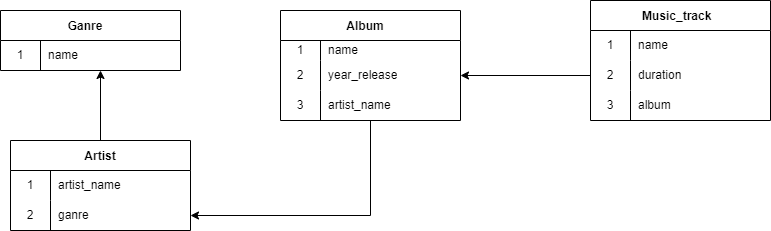

The diagram above was exported from draw.io. Its source (the exported page's mxGraphModel, read from the mxfile embedded in the PNG):
<mxGraphModel dx="1050" dy="573" grid="1" gridSize="10" guides="1" tooltips="1" connect="1" arrows="1" fold="1" page="1" pageScale="1" pageWidth="827" pageHeight="1169" math="0" shadow="0">
  <root>
    <mxCell id="0" />
    <mxCell id="1" parent="0" />
    <mxCell id="9C9V41ASTyxojvDzP5rO-89" style="edgeStyle=orthogonalEdgeStyle;rounded=0;orthogonalLoop=1;jettySize=auto;html=1;" edge="1" parent="1" source="9C9V41ASTyxojvDzP5rO-36">
      <mxGeometry relative="1" as="geometry">
        <mxPoint x="120" y="90" as="targetPoint" />
      </mxGeometry>
    </mxCell>
    <mxCell id="9C9V41ASTyxojvDzP5rO-36" value="Artist" style="shape=table;startSize=30;container=1;collapsible=0;childLayout=tableLayout;fixedRows=1;rowLines=0;fontStyle=1;" vertex="1" parent="1">
      <mxGeometry x="30" y="160" width="180" height="90" as="geometry" />
    </mxCell>
    <mxCell id="9C9V41ASTyxojvDzP5rO-37" value="" style="shape=tableRow;horizontal=0;startSize=0;swimlaneHead=0;swimlaneBody=0;top=0;left=0;bottom=0;right=0;collapsible=0;dropTarget=0;fillColor=none;points=[[0,0.5],[1,0.5]];portConstraint=eastwest;" vertex="1" parent="9C9V41ASTyxojvDzP5rO-36">
      <mxGeometry y="30" width="180" height="30" as="geometry" />
    </mxCell>
    <mxCell id="9C9V41ASTyxojvDzP5rO-38" value="1" style="shape=partialRectangle;html=1;whiteSpace=wrap;connectable=0;fillColor=none;top=0;left=0;bottom=0;right=0;overflow=hidden;pointerEvents=1;" vertex="1" parent="9C9V41ASTyxojvDzP5rO-37">
      <mxGeometry width="40" height="30" as="geometry">
        <mxRectangle width="40" height="30" as="alternateBounds" />
      </mxGeometry>
    </mxCell>
    <mxCell id="9C9V41ASTyxojvDzP5rO-39" value="artist_name" style="shape=partialRectangle;html=1;whiteSpace=wrap;connectable=0;fillColor=none;top=0;left=0;bottom=0;right=0;align=left;spacingLeft=6;overflow=hidden;" vertex="1" parent="9C9V41ASTyxojvDzP5rO-37">
      <mxGeometry x="40" width="140" height="30" as="geometry">
        <mxRectangle width="140" height="30" as="alternateBounds" />
      </mxGeometry>
    </mxCell>
    <mxCell id="9C9V41ASTyxojvDzP5rO-40" value="" style="shape=tableRow;horizontal=0;startSize=0;swimlaneHead=0;swimlaneBody=0;top=0;left=0;bottom=0;right=0;collapsible=0;dropTarget=0;fillColor=none;points=[[0,0.5],[1,0.5]];portConstraint=eastwest;" vertex="1" parent="9C9V41ASTyxojvDzP5rO-36">
      <mxGeometry y="60" width="180" height="30" as="geometry" />
    </mxCell>
    <mxCell id="9C9V41ASTyxojvDzP5rO-41" value="2" style="shape=partialRectangle;html=1;whiteSpace=wrap;connectable=0;fillColor=none;top=0;left=0;bottom=0;right=0;overflow=hidden;" vertex="1" parent="9C9V41ASTyxojvDzP5rO-40">
      <mxGeometry width="40" height="30" as="geometry">
        <mxRectangle width="40" height="30" as="alternateBounds" />
      </mxGeometry>
    </mxCell>
    <mxCell id="9C9V41ASTyxojvDzP5rO-42" value="ganre" style="shape=partialRectangle;html=1;whiteSpace=wrap;connectable=0;fillColor=none;top=0;left=0;bottom=0;right=0;align=left;spacingLeft=6;overflow=hidden;" vertex="1" parent="9C9V41ASTyxojvDzP5rO-40">
      <mxGeometry x="40" width="140" height="30" as="geometry">
        <mxRectangle width="140" height="30" as="alternateBounds" />
      </mxGeometry>
    </mxCell>
    <mxCell id="9C9V41ASTyxojvDzP5rO-90" style="edgeStyle=orthogonalEdgeStyle;rounded=0;orthogonalLoop=1;jettySize=auto;html=1;entryX=1;entryY=0.5;entryDx=0;entryDy=0;" edge="1" parent="1" source="9C9V41ASTyxojvDzP5rO-47" target="9C9V41ASTyxojvDzP5rO-40">
      <mxGeometry relative="1" as="geometry" />
    </mxCell>
    <mxCell id="9C9V41ASTyxojvDzP5rO-47" value="Album   " style="shape=table;startSize=30;container=1;collapsible=0;childLayout=tableLayout;fixedRows=1;rowLines=0;fontStyle=1;" vertex="1" parent="1">
      <mxGeometry x="300" y="30" width="180" height="110" as="geometry" />
    </mxCell>
    <mxCell id="9C9V41ASTyxojvDzP5rO-48" value="" style="shape=tableRow;horizontal=0;startSize=0;swimlaneHead=0;swimlaneBody=0;top=0;left=0;bottom=0;right=0;collapsible=0;dropTarget=0;fillColor=none;points=[[0,0.5],[1,0.5]];portConstraint=eastwest;" vertex="1" parent="9C9V41ASTyxojvDzP5rO-47">
      <mxGeometry y="30" width="180" height="20" as="geometry" />
    </mxCell>
    <mxCell id="9C9V41ASTyxojvDzP5rO-49" value="1" style="shape=partialRectangle;html=1;whiteSpace=wrap;connectable=0;fillColor=none;top=0;left=0;bottom=0;right=0;overflow=hidden;pointerEvents=1;" vertex="1" parent="9C9V41ASTyxojvDzP5rO-48">
      <mxGeometry width="40" height="20" as="geometry">
        <mxRectangle width="40" height="20" as="alternateBounds" />
      </mxGeometry>
    </mxCell>
    <mxCell id="9C9V41ASTyxojvDzP5rO-50" value="name" style="shape=partialRectangle;html=1;whiteSpace=wrap;connectable=0;fillColor=none;top=0;left=0;bottom=0;right=0;align=left;spacingLeft=6;overflow=hidden;" vertex="1" parent="9C9V41ASTyxojvDzP5rO-48">
      <mxGeometry x="40" width="140" height="20" as="geometry">
        <mxRectangle width="140" height="20" as="alternateBounds" />
      </mxGeometry>
    </mxCell>
    <mxCell id="9C9V41ASTyxojvDzP5rO-51" value="" style="shape=tableRow;horizontal=0;startSize=0;swimlaneHead=0;swimlaneBody=0;top=0;left=0;bottom=0;right=0;collapsible=0;dropTarget=0;fillColor=none;points=[[0,0.5],[1,0.5]];portConstraint=eastwest;" vertex="1" parent="9C9V41ASTyxojvDzP5rO-47">
      <mxGeometry y="50" width="180" height="30" as="geometry" />
    </mxCell>
    <mxCell id="9C9V41ASTyxojvDzP5rO-52" value="2" style="shape=partialRectangle;html=1;whiteSpace=wrap;connectable=0;fillColor=none;top=0;left=0;bottom=0;right=0;overflow=hidden;" vertex="1" parent="9C9V41ASTyxojvDzP5rO-51">
      <mxGeometry width="40" height="30" as="geometry">
        <mxRectangle width="40" height="30" as="alternateBounds" />
      </mxGeometry>
    </mxCell>
    <mxCell id="9C9V41ASTyxojvDzP5rO-53" value="year_release" style="shape=partialRectangle;html=1;whiteSpace=wrap;connectable=0;fillColor=none;top=0;left=0;bottom=0;right=0;align=left;spacingLeft=6;overflow=hidden;" vertex="1" parent="9C9V41ASTyxojvDzP5rO-51">
      <mxGeometry x="40" width="140" height="30" as="geometry">
        <mxRectangle width="140" height="30" as="alternateBounds" />
      </mxGeometry>
    </mxCell>
    <mxCell id="9C9V41ASTyxojvDzP5rO-54" value="" style="shape=tableRow;horizontal=0;startSize=0;swimlaneHead=0;swimlaneBody=0;top=0;left=0;bottom=0;right=0;collapsible=0;dropTarget=0;fillColor=none;points=[[0,0.5],[1,0.5]];portConstraint=eastwest;" vertex="1" parent="9C9V41ASTyxojvDzP5rO-47">
      <mxGeometry y="80" width="180" height="30" as="geometry" />
    </mxCell>
    <mxCell id="9C9V41ASTyxojvDzP5rO-55" value="3" style="shape=partialRectangle;html=1;whiteSpace=wrap;connectable=0;fillColor=none;top=0;left=0;bottom=0;right=0;overflow=hidden;" vertex="1" parent="9C9V41ASTyxojvDzP5rO-54">
      <mxGeometry width="40" height="30" as="geometry">
        <mxRectangle width="40" height="30" as="alternateBounds" />
      </mxGeometry>
    </mxCell>
    <mxCell id="9C9V41ASTyxojvDzP5rO-56" value="artist_name" style="shape=partialRectangle;html=1;whiteSpace=wrap;connectable=0;fillColor=none;top=0;left=0;bottom=0;right=0;align=left;spacingLeft=6;overflow=hidden;" vertex="1" parent="9C9V41ASTyxojvDzP5rO-54">
      <mxGeometry x="40" width="140" height="30" as="geometry">
        <mxRectangle width="140" height="30" as="alternateBounds" />
      </mxGeometry>
    </mxCell>
    <mxCell id="9C9V41ASTyxojvDzP5rO-57" value="Music_track  " style="shape=table;startSize=30;container=1;collapsible=0;childLayout=tableLayout;fixedRows=1;rowLines=0;fontStyle=1;" vertex="1" parent="1">
      <mxGeometry x="610" y="20" width="180" height="120" as="geometry" />
    </mxCell>
    <mxCell id="9C9V41ASTyxojvDzP5rO-58" value="" style="shape=tableRow;horizontal=0;startSize=0;swimlaneHead=0;swimlaneBody=0;top=0;left=0;bottom=0;right=0;collapsible=0;dropTarget=0;fillColor=none;points=[[0,0.5],[1,0.5]];portConstraint=eastwest;" vertex="1" parent="9C9V41ASTyxojvDzP5rO-57">
      <mxGeometry y="30" width="180" height="30" as="geometry" />
    </mxCell>
    <mxCell id="9C9V41ASTyxojvDzP5rO-59" value="1" style="shape=partialRectangle;html=1;whiteSpace=wrap;connectable=0;fillColor=none;top=0;left=0;bottom=0;right=0;overflow=hidden;pointerEvents=1;" vertex="1" parent="9C9V41ASTyxojvDzP5rO-58">
      <mxGeometry width="40" height="30" as="geometry">
        <mxRectangle width="40" height="30" as="alternateBounds" />
      </mxGeometry>
    </mxCell>
    <mxCell id="9C9V41ASTyxojvDzP5rO-60" value="name" style="shape=partialRectangle;html=1;whiteSpace=wrap;connectable=0;fillColor=none;top=0;left=0;bottom=0;right=0;align=left;spacingLeft=6;overflow=hidden;" vertex="1" parent="9C9V41ASTyxojvDzP5rO-58">
      <mxGeometry x="40" width="140" height="30" as="geometry">
        <mxRectangle width="140" height="30" as="alternateBounds" />
      </mxGeometry>
    </mxCell>
    <mxCell id="9C9V41ASTyxojvDzP5rO-61" value="" style="shape=tableRow;horizontal=0;startSize=0;swimlaneHead=0;swimlaneBody=0;top=0;left=0;bottom=0;right=0;collapsible=0;dropTarget=0;fillColor=none;points=[[0,0.5],[1,0.5]];portConstraint=eastwest;" vertex="1" parent="9C9V41ASTyxojvDzP5rO-57">
      <mxGeometry y="60" width="180" height="30" as="geometry" />
    </mxCell>
    <mxCell id="9C9V41ASTyxojvDzP5rO-62" value="2" style="shape=partialRectangle;html=1;whiteSpace=wrap;connectable=0;fillColor=none;top=0;left=0;bottom=0;right=0;overflow=hidden;" vertex="1" parent="9C9V41ASTyxojvDzP5rO-61">
      <mxGeometry width="40" height="30" as="geometry">
        <mxRectangle width="40" height="30" as="alternateBounds" />
      </mxGeometry>
    </mxCell>
    <mxCell id="9C9V41ASTyxojvDzP5rO-63" value="duration" style="shape=partialRectangle;html=1;whiteSpace=wrap;connectable=0;fillColor=none;top=0;left=0;bottom=0;right=0;align=left;spacingLeft=6;overflow=hidden;" vertex="1" parent="9C9V41ASTyxojvDzP5rO-61">
      <mxGeometry x="40" width="140" height="30" as="geometry">
        <mxRectangle width="140" height="30" as="alternateBounds" />
      </mxGeometry>
    </mxCell>
    <mxCell id="9C9V41ASTyxojvDzP5rO-64" value="" style="shape=tableRow;horizontal=0;startSize=0;swimlaneHead=0;swimlaneBody=0;top=0;left=0;bottom=0;right=0;collapsible=0;dropTarget=0;fillColor=none;points=[[0,0.5],[1,0.5]];portConstraint=eastwest;" vertex="1" parent="9C9V41ASTyxojvDzP5rO-57">
      <mxGeometry y="90" width="180" height="30" as="geometry" />
    </mxCell>
    <mxCell id="9C9V41ASTyxojvDzP5rO-65" value="3" style="shape=partialRectangle;html=1;whiteSpace=wrap;connectable=0;fillColor=none;top=0;left=0;bottom=0;right=0;overflow=hidden;" vertex="1" parent="9C9V41ASTyxojvDzP5rO-64">
      <mxGeometry width="40" height="30" as="geometry">
        <mxRectangle width="40" height="30" as="alternateBounds" />
      </mxGeometry>
    </mxCell>
    <mxCell id="9C9V41ASTyxojvDzP5rO-66" value="album" style="shape=partialRectangle;html=1;whiteSpace=wrap;connectable=0;fillColor=none;top=0;left=0;bottom=0;right=0;align=left;spacingLeft=6;overflow=hidden;" vertex="1" parent="9C9V41ASTyxojvDzP5rO-64">
      <mxGeometry x="40" width="140" height="30" as="geometry">
        <mxRectangle width="140" height="30" as="alternateBounds" />
      </mxGeometry>
    </mxCell>
    <mxCell id="9C9V41ASTyxojvDzP5rO-67" value="Ganre   " style="shape=table;startSize=30;container=1;collapsible=0;childLayout=tableLayout;fixedRows=1;rowLines=0;fontStyle=1;" vertex="1" parent="1">
      <mxGeometry x="20" y="30" width="180" height="60" as="geometry" />
    </mxCell>
    <mxCell id="9C9V41ASTyxojvDzP5rO-68" value="" style="shape=tableRow;horizontal=0;startSize=0;swimlaneHead=0;swimlaneBody=0;top=0;left=0;bottom=0;right=0;collapsible=0;dropTarget=0;fillColor=none;points=[[0,0.5],[1,0.5]];portConstraint=eastwest;" vertex="1" parent="9C9V41ASTyxojvDzP5rO-67">
      <mxGeometry y="30" width="180" height="30" as="geometry" />
    </mxCell>
    <mxCell id="9C9V41ASTyxojvDzP5rO-69" value="1" style="shape=partialRectangle;html=1;whiteSpace=wrap;connectable=0;fillColor=none;top=0;left=0;bottom=0;right=0;overflow=hidden;pointerEvents=1;" vertex="1" parent="9C9V41ASTyxojvDzP5rO-68">
      <mxGeometry width="40" height="30" as="geometry">
        <mxRectangle width="40" height="30" as="alternateBounds" />
      </mxGeometry>
    </mxCell>
    <mxCell id="9C9V41ASTyxojvDzP5rO-70" value="name&lt;span style=&quot;white-space: pre;&quot;&gt;&#09;&lt;/span&gt;" style="shape=partialRectangle;html=1;whiteSpace=wrap;connectable=0;fillColor=none;top=0;left=0;bottom=0;right=0;align=left;spacingLeft=6;overflow=hidden;" vertex="1" parent="9C9V41ASTyxojvDzP5rO-68">
      <mxGeometry x="40" width="140" height="30" as="geometry">
        <mxRectangle width="140" height="30" as="alternateBounds" />
      </mxGeometry>
    </mxCell>
    <mxCell id="9C9V41ASTyxojvDzP5rO-88" style="edgeStyle=orthogonalEdgeStyle;rounded=0;orthogonalLoop=1;jettySize=auto;html=1;" edge="1" parent="1" source="9C9V41ASTyxojvDzP5rO-61">
      <mxGeometry relative="1" as="geometry">
        <mxPoint x="480" y="95" as="targetPoint" />
      </mxGeometry>
    </mxCell>
  </root>
</mxGraphModel>